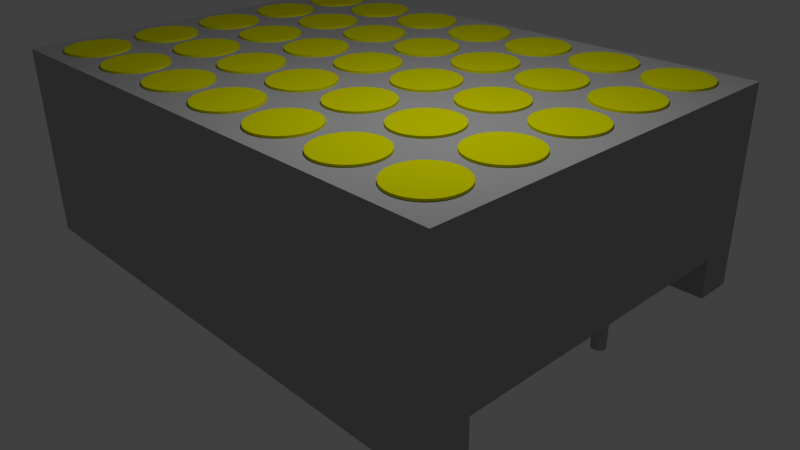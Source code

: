 # Source: LTP-757Y.blend  (saved by Blender 2.76.0; exported with 4.5.12 LTS)
import bpy
from mathutils import Matrix  # noqa: F401  (used for matrix-valued properties, if any)

bpy.ops.wm.read_factory_settings(use_empty=True)
scene = bpy.context.scene
scene.name = 'Scene'

# ---- collections
col_collection_1 = bpy.data.collections.new('Collection 1'); scene.collection.children.link(col_collection_1)
col_collection_2 = bpy.data.collections.new('Collection 2'); scene.collection.children.link(col_collection_2)
col_collection_2.hide_render = True
col_collection_2.hide_viewport = True

# ---- materials (node trees are filled in below, after node groups)
mat_leads = bpy.data.materials.new('leads')
mat_leads.alpha_threshold = 0.0
mat_leads.use_transparent_shadow = False
mat_leads.diffuse_color = (0.4385, 0.4385, 0.4385, 1.0)
mat_leads.roughness = 0.5
mat_leads.specular_intensity = 1.0
mat_led = bpy.data.materials.new('LED')
mat_led.alpha_threshold = 0.0
mat_led.use_transparent_shadow = False
mat_led.diffuse_color = (0.7357, 0.7357, 0.0, 1.0)
mat_led.roughness = 0.5
mat_case = bpy.data.materials.new('Case')
mat_case.alpha_threshold = 0.0
mat_case.use_transparent_shadow = False
mat_case.diffuse_color = (0.42, 0.42, 0.42, 1.0)
mat_case.roughness = 0.5
mat_case.line_color = (0.0, 0.0, 0.0, 1.0)

# ---- material node trees

# ---- world
world_world = bpy.data.worlds.new('World'); scene.world = world_world
world_world.color = (0.05088, 0.05088, 0.05088)
world_world.use_sun_shadow = False
world_world.sun_shadow_jitter_overblur = 0.0
world_world.cycles.sampling_method = 'MANUAL'
world_world.cycles.sample_map_resolution = 256

# ---- cameras
cam_camera = bpy.data.cameras.new('Camera')
cam_camera.clip_end = 100.0
cam_camera.lens = 35.0
cam_camera.sensor_width = 32.0
cam_camera.sensor_height = 18.0
cam_camera.ortho_scale = 7.314
cam_camera.dof.focus_distance = 0.0
cam_camera.dof.aperture_fstop = 128.0

# ---- lights
light_lamp_001 = bpy.data.lights.new('Lamp.001', 'POINT')
light_lamp_001.transmission_factor = 0.0
light_lamp_001.cutoff_distance = 30.0
light_lamp_001.energy = 100.0
light_lamp_001.shadow_buffer_clip_start = 1.001
light_lamp_001.shadow_soft_size = 0.1
light_lamp_001.shadow_maximum_resolution = 0.006
light_lamp_001.use_absolute_resolution = True
light_lamp_001.cycles.use_multiple_importance_sampling = False
light_lamp = bpy.data.lights.new('Lamp', 'POINT')
light_lamp.transmission_factor = 0.0
light_lamp.cutoff_distance = 30.0
light_lamp.energy = 100.0
light_lamp.shadow_buffer_clip_start = 1.001
light_lamp.shadow_soft_size = 0.1
light_lamp.shadow_maximum_resolution = 0.006
light_lamp.use_absolute_resolution = True
light_lamp.cycles.use_multiple_importance_sampling = False

# ---- meshes
me_cylinder_003 = bpy.data.meshes.new('Cylinder.003')
me_cylinder_003.from_pydata([(0.0, 1.0, -1.547), (0.0, 1.0, 1.0), (0.1951, 0.9808, -1.547), (0.1951, 0.9808, 1.0), (0.3827, 0.9239, -1.547), (0.3827, 0.9239, 1.0), (0.5556, 0.8315, -1.547), (0.5556, 0.8315, 1.0), (0.7071, 0.7071, -1.547), (0.7071, 0.7071, 1.0), (0.8315, 0.5556, -1.547), (0.8315, 0.5556, 1.0), (0.9239, 0.3827, -1.547), (0.9239, 0.3827, 1.0), (0.9808, 0.1951, -1.547), (0.9808, 0.1951, 1.0), (1.0, 7.55e-08, -1.547), (1.0, 7.55e-08, 1.0), (0.9808, -0.1951, -1.547), (0.9808, -0.1951, 1.0), (0.9239, -0.3827, -1.547), (0.9239, -0.3827, 1.0), (0.8315, -0.5556, -1.547), (0.8315, -0.5556, 1.0), (0.7071, -0.7071, -1.547), (0.7071, -0.7071, 1.0), (0.5556, -0.8315, -1.547), (0.5556, -0.8315, 1.0), (0.3827, -0.9239, -1.547), (0.3827, -0.9239, 1.0), (0.1951, -0.9808, -1.547), (0.1951, -0.9808, 1.0), (-3.258e-07, -1.0, -1.547), (-3.258e-07, -1.0, 1.0), (-0.1951, -0.9808, -1.547), (-0.1951, -0.9808, 1.0), (-0.3827, -0.9239, -1.547), (-0.3827, -0.9239, 1.0), (-0.5556, -0.8315, -1.547), (-0.5556, -0.8315, 1.0), (-0.7071, -0.7071, -1.547), (-0.7071, -0.7071, 1.0), (-0.8315, -0.5556, -1.547), (-0.8315, -0.5556, 1.0), (-0.9239, -0.3827, -1.547), (-0.9239, -0.3827, 1.0), (-0.9808, -0.1951, -1.547), (-0.9808, -0.1951, 1.0), (-1.0, 9.656e-07, -1.547), (-1.0, 9.656e-07, 1.0), (-0.9808, 0.1951, -1.547), (-0.9808, 0.1951, 1.0), (-0.9239, 0.3827, -1.547), (-0.9239, 0.3827, 1.0), (-0.8315, 0.5556, -1.547), (-0.8315, 0.5556, 1.0), (-0.7071, 0.7071, -1.547), (-0.7071, 0.7071, 1.0), (-0.5556, 0.8315, -1.547), (-0.5556, 0.8315, 1.0), (-0.3827, 0.9239, -1.547), (-0.3827, 0.9239, 1.0), (-0.1951, 0.9808, -1.547), (-0.1951, 0.9808, 1.0)], [], [(0, 1, 3, 2), (2, 3, 5, 4), (4, 5, 7, 6), (6, 7, 9, 8), (8, 9, 11, 10), (10, 11, 13, 12), (12, 13, 15, 14), (14, 15, 17, 16), (16, 17, 19, 18), (18, 19, 21, 20), (20, 21, 23, 22), (22, 23, 25, 24), (24, 25, 27, 26), (26, 27, 29, 28), (28, 29, 31, 30), (30, 31, 33, 32), (32, 33, 35, 34), (34, 35, 37, 36), (36, 37, 39, 38), (38, 39, 41, 40), (40, 41, 43, 42), (42, 43, 45, 44), (44, 45, 47, 46), (46, 47, 49, 48), (48, 49, 51, 50), (50, 51, 53, 52), (52, 53, 55, 54), (54, 55, 57, 56), (56, 57, 59, 58), (58, 59, 61, 60), (3, 1, 63, 61, 59, 57, 55, 53, 51, 49, 47, 45, 43, 41, 39, 37, 35, 33, 31, 29, 27, 25, 23, 21, 19, 17, 15, 13, 11, 9, 7, 5), (62, 63, 1, 0), (60, 61, 63, 62), (0, 2, 4, 6, 8, 10, 12, 14, 16, 18, 20, 22, 24, 26, 28, 30, 32, 34, 36, 38, 40, 42, 44, 46, 48, 50, 52, 54, 56, 58, 60, 62)])
me_cylinder_003.materials.append(mat_leads)
me_cylinder_003.use_remesh_preserve_volume = False
me_cylinder_003.use_remesh_preserve_attributes = False
me_cylinder_003.use_mirror_vertex_groups = False
me_cylinder_003.update()
me_cylinder_002 = bpy.data.meshes.new('Cylinder.002')
me_cylinder_002.from_pydata([(0.0, 1.0, -0.3389), (0.0, 1.0, 1.0), (0.1951, 0.9808, -0.3389), (0.1951, 0.9808, 1.0), (0.3827, 0.9239, -0.3389), (0.3827, 0.9239, 1.0), (0.5556, 0.8315, -0.3389), (0.5556, 0.8315, 1.0), (0.7071, 0.7071, -0.3389), (0.7071, 0.7071, 1.0), (0.8315, 0.5556, -0.3389), (0.8315, 0.5556, 1.0), (0.9239, 0.3827, -0.3389), (0.9239, 0.3827, 1.0), (0.9808, 0.1951, -0.3389), (0.9808, 0.1951, 1.0), (1.0, 7.55e-08, -0.3389), (1.0, 7.55e-08, 1.0), (0.9808, -0.1951, -0.3389), (0.9808, -0.1951, 1.0), (0.9239, -0.3827, -0.3389), (0.9239, -0.3827, 1.0), (0.8315, -0.5556, -0.3389), (0.8315, -0.5556, 1.0), (0.7071, -0.7071, -0.3389), (0.7071, -0.7071, 1.0), (0.5556, -0.8315, -0.3389), (0.5556, -0.8315, 1.0), (0.3827, -0.9239, -0.3389), (0.3827, -0.9239, 1.0), (0.1951, -0.9808, -0.3389), (0.1951, -0.9808, 1.0), (-3.258e-07, -1.0, -0.3389), (-3.258e-07, -1.0, 1.0), (-0.1951, -0.9808, -0.3389), (-0.1951, -0.9808, 1.0), (-0.3827, -0.9239, -0.3389), (-0.3827, -0.9239, 1.0), (-0.5556, -0.8315, -0.3389), (-0.5556, -0.8315, 1.0), (-0.7071, -0.7071, -0.3389), (-0.7071, -0.7071, 1.0), (-0.8315, -0.5556, -0.3389), (-0.8315, -0.5556, 1.0), (-0.9239, -0.3827, -0.3389), (-0.9239, -0.3827, 1.0), (-0.9808, -0.1951, -0.3389), (-0.9808, -0.1951, 1.0), (-1.0, 9.656e-07, -0.3389), (-1.0, 9.656e-07, 1.0), (-0.9808, 0.1951, -0.3389), (-0.9808, 0.1951, 1.0), (-0.9239, 0.3827, -0.3389), (-0.9239, 0.3827, 1.0), (-0.8315, 0.5556, -0.3389), (-0.8315, 0.5556, 1.0), (-0.7071, 0.7071, -0.3389), (-0.7071, 0.7071, 1.0), (-0.5556, 0.8315, -0.3389), (-0.5556, 0.8315, 1.0), (-0.3827, 0.9239, -0.3389), (-0.3827, 0.9239, 1.0), (-0.1951, 0.9808, -0.3389), (-0.1951, 0.9808, 1.0)], [], [(0, 1, 3, 2), (2, 3, 5, 4), (4, 5, 7, 6), (6, 7, 9, 8), (8, 9, 11, 10), (10, 11, 13, 12), (12, 13, 15, 14), (14, 15, 17, 16), (16, 17, 19, 18), (18, 19, 21, 20), (20, 21, 23, 22), (22, 23, 25, 24), (24, 25, 27, 26), (26, 27, 29, 28), (28, 29, 31, 30), (30, 31, 33, 32), (32, 33, 35, 34), (34, 35, 37, 36), (36, 37, 39, 38), (38, 39, 41, 40), (40, 41, 43, 42), (42, 43, 45, 44), (44, 45, 47, 46), (46, 47, 49, 48), (48, 49, 51, 50), (50, 51, 53, 52), (52, 53, 55, 54), (54, 55, 57, 56), (56, 57, 59, 58), (58, 59, 61, 60), (3, 1, 63, 61, 59, 57, 55, 53, 51, 49, 47, 45, 43, 41, 39, 37, 35, 33, 31, 29, 27, 25, 23, 21, 19, 17, 15, 13, 11, 9, 7, 5), (62, 63, 1, 0), (60, 61, 63, 62), (0, 2, 4, 6, 8, 10, 12, 14, 16, 18, 20, 22, 24, 26, 28, 30, 32, 34, 36, 38, 40, 42, 44, 46, 48, 50, 52, 54, 56, 58, 60, 62)])
me_cylinder_002.materials.append(mat_led)
me_cylinder_002.use_remesh_preserve_volume = False
me_cylinder_002.use_remesh_preserve_attributes = False
me_cylinder_002.use_mirror_vertex_groups = False
me_cylinder_002.update()
me_cube_003 = bpy.data.meshes.new('Cube.003')
me_cube_003.from_pydata([(1.0, 1.0, -1.0), (1.0, -1.0, -1.0), (-1.0, -1.0, -1.0), (-1.0, 1.0, -1.0), (1.0, 1.0, 1.0), (1.0, -1.0, 1.0), (-1.0, -1.0, 1.0), (-1.0, 1.0, 1.0)], [], [(0, 1, 2, 3), (4, 7, 6, 5), (0, 4, 5, 1), (1, 5, 6, 2), (2, 6, 7, 3), (4, 0, 3, 7)])
me_cube_003.materials.append(mat_case)
me_cube_003.use_remesh_preserve_volume = False
me_cube_003.use_remesh_preserve_attributes = False
me_cube_003.use_mirror_vertex_groups = False
me_cube_003.update()
me_cube_002 = bpy.data.meshes.new('Cube.002')
me_cube_002.from_pydata([(-9.666, -1.0, -1.0), (-9.666, -1.0, 0.08118), (-9.666, 1.0, -1.0), (-9.666, 1.0, 0.08118), (1.0, -1.0, -1.0), (1.0, -1.0, 0.08118), (1.0, 1.0, -1.0), (1.0, 1.0, 0.08118), (-7.188, 1.0, 0.08118), (-1.218, 1.0, 0.08118), (-1.218, 1.0, -1.0), (-7.188, 1.0, -1.0), (-1.218, -1.0, 0.08118), (-7.188, -1.0, 0.08118), (-7.188, -1.0, -1.0), (-1.218, -1.0, -1.0), (-1.218, -1.0, 0.08118), (-7.188, -1.0, 0.08118), (-7.188, -1.0, -1.0), (-1.218, -1.0, -1.0), (-1.218, -2.667, 0.08118), (-7.188, -2.667, 0.08118), (-7.188, -2.667, -1.0), (-1.218, -2.667, -1.0), (-7.188, 3.207, 0.08118), (-1.218, 3.207, 0.08118), (-1.218, 3.207, -1.0), (-7.188, 3.207, -1.0)], [], [(1, 3, 2, 0), (9, 7, 6, 10), (7, 5, 4, 6), (13, 1, 0, 14), (15, 10, 6, 4), (13, 8, 3, 1), (5, 7, 9, 12), (12, 9, 8, 13), (0, 2, 11, 14), (14, 11, 10, 15), (5, 12, 15, 4), (12, 13, 14, 15), (3, 8, 11, 2), (10, 11, 27, 26), (16, 19, 18, 17), (20, 21, 22, 23), (19, 16, 20, 23), (16, 17, 21, 20), (17, 18, 22, 21), (18, 19, 23, 22), (24, 25, 26, 27), (11, 8, 24, 27), (8, 9, 25, 24), (9, 10, 26, 25)])
me_cube_002.use_remesh_preserve_volume = False
me_cube_002.use_remesh_preserve_attributes = False
me_cube_002.use_mirror_vertex_groups = False
me_cube_002.update()

# ---- objects
ob_cylinder_002 = bpy.data.objects.new('Cylinder.002', me_cylinder_003)
ob_cylinder_001 = bpy.data.objects.new('Cylinder.001', me_cylinder_002)
ob_lamp_001 = bpy.data.objects.new('Lamp.001', light_lamp_001)
ob_cube = bpy.data.objects.new('Cube', me_cube_003)
ob_lamp = bpy.data.objects.new('Lamp', light_lamp)
ob_camera = bpy.data.objects.new('Camera', cam_camera)
ob_fussomat = bpy.data.objects.new('fussomat', me_cube_002)

# ---- transforms, parenting, visibility, modifiers, constraints
ob_cylinder_002.location = (2.5, -1.5, 0.6339)
ob_cylinder_002.scale = (0.1, 0.1, 1.0)
ob_cylinder_002.lineart.crease_threshold = 0.0
_m = ob_cylinder_002.modifiers.new('Array', 'ARRAY')
_m.count = 6
_m.constant_offset_displace = (0.0, 0.0, 0.0)
_m.relative_offset_displace = (-5.0, 0.0, 0.0)
_m = ob_cylinder_002.modifiers.new('Array.001', 'ARRAY')
_m.constant_offset_displace = (0.0, 10.0, 0.0)
_m.relative_offset_displace = (0.0, 15.0, 0.0)
ob_cylinder_001.location = (-2.892, -1.917, 1.527)
ob_cylinder_001.rotation_euler = (0.0, -0.0, 1.571)
ob_cylinder_001.scale = (0.4, 0.4, 1.0)
ob_cylinder_001.lineart.crease_threshold = 0.0
_m = ob_cylinder_001.modifiers.new('Array', 'ARRAY')
_m.count = 5
_m.constant_offset_displace = (0.0, 0.0, 0.0)
_m.relative_offset_displace = (1.2, 0.0, 0.0)
_m = ob_cylinder_001.modifiers.new('Array.001', 'ARRAY')
_m.count = 7
_m.constant_offset_displace = (0.0, 0.0, 0.0)
_m.relative_offset_displace = (0.0, -1.2, 0.0)
ob_lamp_001.location = (2.25, -0.9147, 5.904)
ob_lamp_001.rotation_euler = (0.6503, 0.05522, 1.866)
ob_lamp_001.lock_rotations_4d = False
ob_lamp_001.empty_display_type = 'ARROWS'
ob_lamp_001.color = (0.0, 0.0, 0.0, 0.0)
ob_lamp_001.lineart.crease_threshold = 0.0
ob_cube.location = (-0.004626, 1.93e-05, 1.25)
ob_cube.rotation_euler = (0.0, -0.0, 1.571)
ob_cube.scale = (2.5, 3.5, 1.25)
ob_cube.lock_rotations_4d = False
ob_cube.empty_display_type = 'ARROWS'
ob_cube.lineart.crease_threshold = 0.0
_m = ob_cube.modifiers.new('Boolean', 'BOOLEAN')
_m.object = ob_fussomat
_m.solver = 'FAST'
ob_lamp.location = (2.25, -0.9147, 5.904)
ob_lamp.rotation_euler = (0.6503, 0.05522, 1.866)
ob_lamp.lock_rotations_4d = False
ob_lamp.empty_display_type = 'ARROWS'
ob_lamp.color = (0.0, 0.0, 0.0, 0.0)
ob_lamp.lineart.crease_threshold = 0.0
ob_camera.location = (7.481, -6.508, 5.344)
ob_camera.rotation_euler = (1.109, 0.01082, 0.8149)
ob_camera.lock_rotations_4d = False
ob_camera.empty_display_type = 'ARROWS'
ob_camera.color = (0.0, 0.0, 0.0, 0.0)
ob_camera.display_type = 'WIRE'
ob_camera.lineart.crease_threshold = 0.0
ob_fussomat.location = (4.2, 0.0005903, 0.4405)
ob_fussomat.scale = (1.0, 2.0, 1.0)
ob_fussomat.lineart.crease_threshold = 0.0

# ---- collection membership
col_collection_1.objects.link(ob_cylinder_002)
col_collection_1.objects.link(ob_cylinder_001)
col_collection_1.objects.link(ob_lamp_001)
col_collection_1.objects.link(ob_cube)
col_collection_1.objects.link(ob_lamp)
col_collection_1.objects.link(ob_camera)
col_collection_2.objects.link(ob_fussomat)

# ---- scene / render settings (as saved in the file)
scene.camera = ob_camera
scene.frame_start = 1; scene.frame_end = 250; scene.frame_set(1)
scene.render.engine = 'BLENDER_EEVEE_NEXT'
scene.render.resolution_percentage = 50
scene.render.dither_intensity = 0.0
scene.cycles.use_denoising = False
scene.cycles.samples = 10
scene.cycles.sampling_pattern = 'TABULATED_SOBOL'
scene.cycles.light_sampling_threshold = 0.0
scene.cycles.use_adaptive_sampling = False
scene.cycles.use_light_tree = False
scene.cycles.blur_glossy = 0.0
scene.cycles.pixel_filter_type = 'GAUSSIAN'
scene.cycles.sample_clamp_indirect = 0.0
scene.view_settings.view_transform = 'Standard'
bpy.context.view_layer.update()

